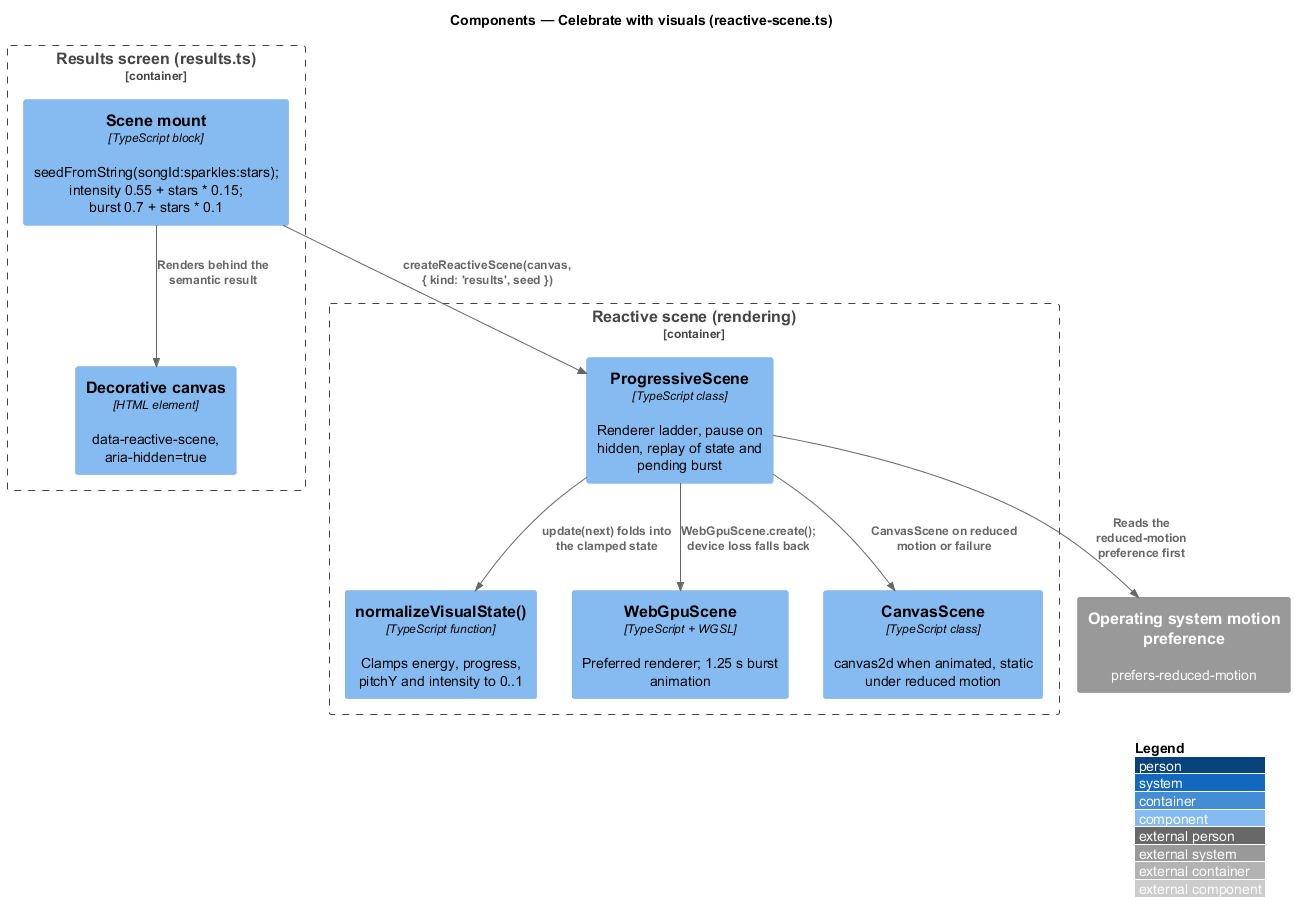

The diagram above was rendered by PlantUML. Its source (embedded in the PNG):
@startuml
!include <C4/C4_Component>
LAYOUT_WITH_LEGEND()
title Components — Celebrate with visuals (reactive-scene.ts)

Container_Boundary(results, "Results screen (results.ts)") {
  Component(mount, "Scene mount", "TypeScript block", "seedFromString(songId:sparkles:stars); intensity 0.55 + stars * 0.15; burst 0.7 + stars * 0.1")
  Component(canvasnode, "Decorative canvas", "HTML element", "data-reactive-scene, aria-hidden=true")
}
Container_Boundary(scene, "Reactive scene (rendering)") {
  Component(progressive, "ProgressiveScene", "TypeScript class", "Renderer ladder, pause on hidden, replay of state and pending burst")
  Component(normalize, "normalizeVisualState()", "TypeScript function", "Clamps energy, progress, pitchY and intensity to 0..1")
  Component(gpuscene, "WebGpuScene", "TypeScript + WGSL", "Preferred renderer; 1.25 s burst animation")
  Component(canvasscene, "CanvasScene", "TypeScript class", "canvas2d when animated, static under reduced motion")
}
System_Ext(prefs, "Operating system motion preference", "prefers-reduced-motion")

Rel(mount, progressive, "createReactiveScene(canvas, { kind: 'results', seed })")
Rel(mount, canvasnode, "Renders behind the semantic result")
Rel(progressive, normalize, "update(next) folds into the clamped state")
Rel(progressive, prefs, "Reads the reduced-motion preference first")
Rel(progressive, gpuscene, "WebGpuScene.create(); device loss falls back")
Rel(progressive, canvasscene, "CanvasScene on reduced motion or failure")
@enduml